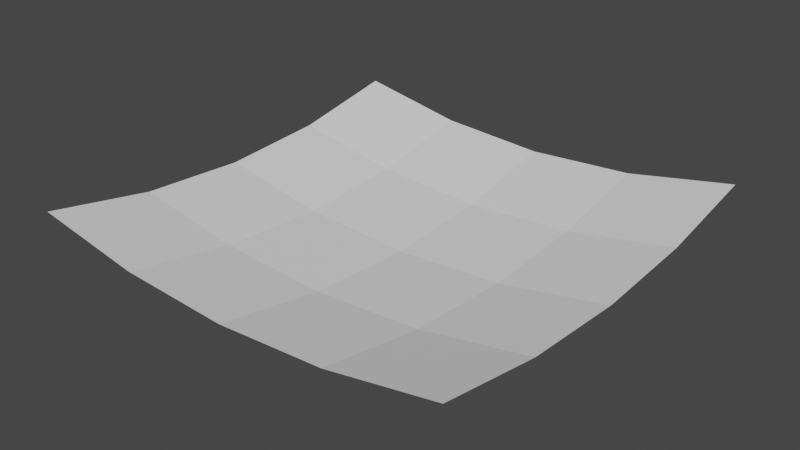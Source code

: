 # Source: parabola.blend  (saved by Blender 2.83.18; exported with 4.5.12 LTS)
import bpy
from mathutils import Matrix  # noqa: F401  (used for matrix-valued properties, if any)

bpy.ops.wm.read_factory_settings(use_empty=True)
scene = bpy.context.scene
scene.name = 'Scene'

# ---- collections
col_collection = bpy.data.collections.new('Collection'); scene.collection.children.link(col_collection)

# ---- world
world_world = bpy.data.worlds.new('World'); scene.world = world_world
world_world.use_nodes = True; world_world.node_tree.nodes.clear()
_N = world_world.node_tree.nodes; _L = world_world.node_tree.links
n0 = _N.new('ShaderNodeOutputWorld'); n0.name = 'World Output'; n0.location = (300, 300)
n1 = _N.new('ShaderNodeBackground'); n1.name = 'Background'; n1.location = (10, 300)
n1.inputs[0].default_value = (0.05088, 0.05088, 0.05088, 1.0)
_L.new(n1.outputs[0], n0.inputs[0])
n0.is_active_output = True
world_world.color = (0.05088, 0.05088, 0.05088)
world_world.use_sun_shadow = False
world_world.sun_shadow_jitter_overblur = 0.0

# ---- meshes
me_z_function_004 = bpy.data.meshes.new('Z Function.004')
me_z_function_004.from_pydata([(-0.5, -0.5, 0.125), (-0.5, -0.25, 0.07812), (-0.5, 0.0, 0.0625), (-0.5, 0.25, 0.07812), (-0.5, 0.5, 0.125), (-0.25, -0.5, 0.07812), (-0.25, -0.25, 0.03125), (-0.25, 0.0, 0.01562), (-0.25, 0.25, 0.03125), (-0.25, 0.5, 0.07812), (0.0, -0.5, 0.0625), (0.0, -0.25, 0.01562), (0.0, 0.0, 0.0), (0.0, 0.25, 0.01562), (0.0, 0.5, 0.0625), (0.25, -0.5, 0.07812), (0.25, -0.25, 0.03125), (0.25, 0.0, 0.01562), (0.25, 0.25, 0.03125), (0.25, 0.5, 0.07812), (0.5, -0.5, 0.125), (0.5, -0.25, 0.07812), (0.5, 0.0, 0.0625), (0.5, 0.25, 0.07812), (0.5, 0.5, 0.125)], [], [(0, 5, 6, 1), (1, 6, 7, 2), (2, 7, 8, 3), (3, 8, 9, 4), (5, 10, 11, 6), (6, 11, 12, 7), (7, 12, 13, 8), (8, 13, 14, 9), (10, 15, 16, 11), (11, 16, 17, 12), (12, 17, 18, 13), (13, 18, 19, 14), (15, 20, 21, 16), (16, 21, 22, 17), (17, 22, 23, 18), (18, 23, 24, 19)])
me_z_function_004.use_remesh_fix_poles = True
me_z_function_004.use_remesh_preserve_attributes = False
me_z_function_004.use_mirror_vertex_groups = False
me_z_function_004.update()

# ---- objects
ob_z_function_004 = bpy.data.objects.new('Z Function.004', me_z_function_004)

# ---- transforms, parenting, visibility, modifiers, constraints
ob_z_function_004.location = (0.0, 0.0, 0.0)
ob_z_function_004.lineart.crease_threshold = 0.0

# ---- collection membership
col_collection.objects.link(ob_z_function_004)

# ---- scene / render settings (as saved in the file)
scene.frame_start = 1; scene.frame_end = 250; scene.frame_set(12)
scene.render.engine = 'BLENDER_EEVEE_NEXT'
scene.cycles.use_denoising = False
scene.cycles.samples = 128
scene.cycles.sampling_pattern = 'TABULATED_SOBOL'
scene.cycles.use_adaptive_sampling = False
scene.cycles.use_light_tree = False
scene.view_settings.view_transform = 'Filmic'
bpy.context.view_layer.update()

# ---- added for rendering (the .blend has no active camera and no usable light): camera, sun
cam_auto = bpy.data.cameras.new('AutoCamera')
cam_auto.lens = 50.0
cam_auto.sensor_width = 36.0
cam_auto.clip_end = 1000.0
ob_auto_camera = bpy.data.objects.new('AutoCamera', cam_auto)
scene.collection.objects.link(ob_auto_camera)
ob_auto_camera.location = (1.31357, -1.57628, 1.11335)
ob_auto_camera.rotation_euler = (1.09748, -7.21219e-08, 0.694738)
scene.camera = ob_auto_camera
light_auto_sun = bpy.data.lights.new('AutoSun', 'SUN')
light_auto_sun.energy = 3.0
light_auto_sun.angle = 0.0523599
ob_auto_sun = bpy.data.objects.new('AutoSun', light_auto_sun)
scene.collection.objects.link(ob_auto_sun)
ob_auto_sun.rotation_euler = (0.872665, 0.174533, 0.523599)
bpy.context.view_layer.update()

